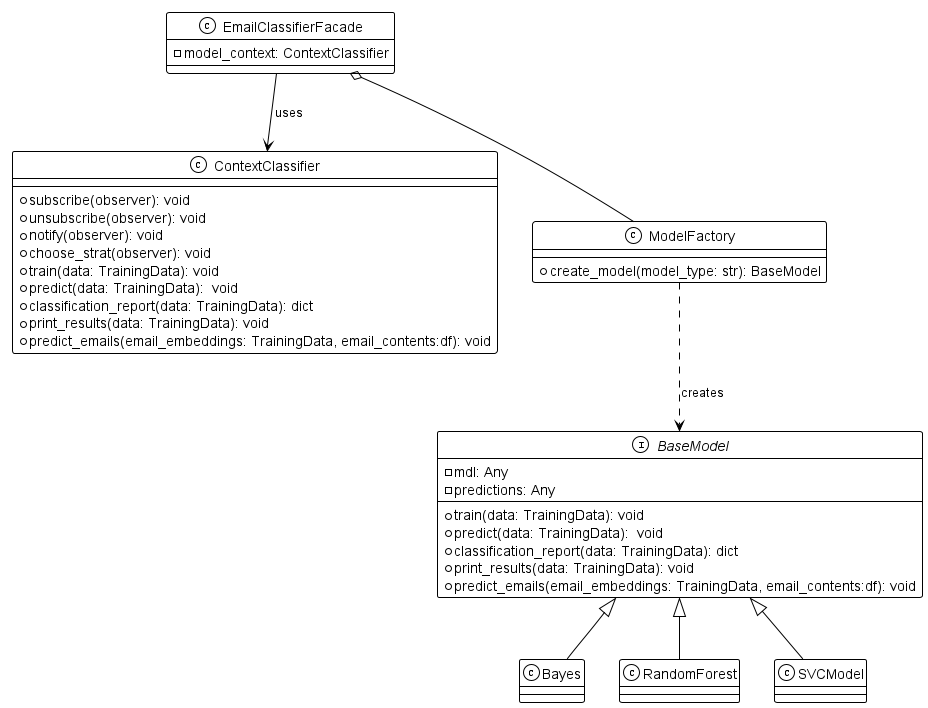

The diagram above was rendered by PlantUML. Its source (embedded in the PNG):
@startuml
!theme mono

class EmailClassifierFacade{
    - model_context: ContextClassifier
}


class ContextClassifier{
    + subscribe(observer): void
    + unsubscribe(observer): void
    + notify(observer): void
    + choose_strat(observer): void
    + train(data: TrainingData): void 
    + predict(data: TrainingData):  void 
    + classification_report(data: TrainingData): dict
    + print_results(data: TrainingData): void 
    + predict_emails(email_embeddings: TrainingData, email_contents:df): void

}

class ModelFactory{
    + create_model(model_type: str): BaseModel
}

class Bayes {
    
}

class RandomForest {
    
    
}

class SVCModel {

}



interface BaseModel {
    - mdl: Any
    - predictions: Any
    + train(data: TrainingData): void 
    + predict(data: TrainingData):  void 
    + classification_report(data: TrainingData): dict
    + print_results(data: TrainingData): void 
    + predict_emails(email_embeddings: TrainingData, email_contents:df): void 
}

EmailClassifierFacade o-- ModelFactory
EmailClassifierFacade --> ContextClassifier: uses
ModelFactory ..> BaseModel: creates
BaseModel  <|-- RandomForest
BaseModel <|-- SVCModel
BaseModel <|-- Bayes

@enduml